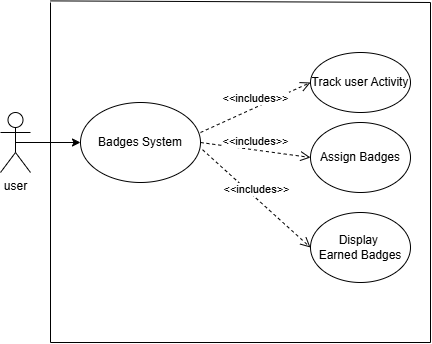

The diagram above was exported from draw.io. Its source (the exported page's mxGraphModel, read from the mxfile embedded in the PNG):
<mxGraphModel dx="1044" dy="527" grid="1" gridSize="10" guides="1" tooltips="1" connect="1" arrows="1" fold="1" page="1" pageScale="1" pageWidth="850" pageHeight="1100" math="0" shadow="0">
  <root>
    <mxCell id="0" />
    <mxCell id="1" parent="0" />
    <mxCell id="A8X-WLlHnrKkAT9DYlV7-2" value="user" style="shape=umlActor;verticalLabelPosition=bottom;verticalAlign=top;html=1;outlineConnect=0;" vertex="1" parent="1">
      <mxGeometry x="250" y="170" width="30" height="60" as="geometry" />
    </mxCell>
    <mxCell id="A8X-WLlHnrKkAT9DYlV7-3" value="Track user Activity" style="ellipse;whiteSpace=wrap;html=1;" vertex="1" parent="1">
      <mxGeometry x="560" y="110" width="100" height="60" as="geometry" />
    </mxCell>
    <mxCell id="A8X-WLlHnrKkAT9DYlV7-5" value="Assign Badges" style="ellipse;whiteSpace=wrap;html=1;" vertex="1" parent="1">
      <mxGeometry x="560" y="180" width="100" height="70" as="geometry" />
    </mxCell>
    <mxCell id="A8X-WLlHnrKkAT9DYlV7-6" value="Display&amp;nbsp;&lt;div&gt;Earned Badges&lt;/div&gt;" style="ellipse;whiteSpace=wrap;html=1;" vertex="1" parent="1">
      <mxGeometry x="560" y="270" width="100" height="70" as="geometry" />
    </mxCell>
    <mxCell id="A8X-WLlHnrKkAT9DYlV7-7" value="&amp;lt;&amp;lt;includes&amp;gt;&amp;gt;" style="html=1;verticalAlign=bottom;endArrow=open;dashed=1;endSize=8;curved=0;rounded=0;entryX=0;entryY=0.5;entryDx=0;entryDy=0;exitX=1;exitY=0.375;exitDx=0;exitDy=0;exitPerimeter=0;" edge="1" parent="1" source="A8X-WLlHnrKkAT9DYlV7-11" target="A8X-WLlHnrKkAT9DYlV7-3">
      <mxGeometry relative="1" as="geometry">
        <mxPoint x="150" y="150" as="sourcePoint" />
        <mxPoint x="320" y="290" as="targetPoint" />
      </mxGeometry>
    </mxCell>
    <mxCell id="A8X-WLlHnrKkAT9DYlV7-8" value="&amp;lt;&amp;lt;includes&amp;gt;&amp;gt;" style="html=1;verticalAlign=bottom;endArrow=open;dashed=1;endSize=8;curved=0;rounded=0;entryX=0;entryY=0.5;entryDx=0;entryDy=0;exitX=1;exitY=0.5;exitDx=0;exitDy=0;" edge="1" parent="1" source="A8X-WLlHnrKkAT9DYlV7-11" target="A8X-WLlHnrKkAT9DYlV7-5">
      <mxGeometry relative="1" as="geometry">
        <mxPoint x="400" y="300" as="sourcePoint" />
        <mxPoint x="320" y="300" as="targetPoint" />
      </mxGeometry>
    </mxCell>
    <mxCell id="A8X-WLlHnrKkAT9DYlV7-10" value="&amp;lt;&amp;lt;includes&amp;gt;&amp;gt;" style="html=1;verticalAlign=bottom;endArrow=open;dashed=1;endSize=8;curved=0;rounded=0;entryX=0;entryY=0.5;entryDx=0;entryDy=0;exitX=1.017;exitY=0.59;exitDx=0;exitDy=0;exitPerimeter=0;" edge="1" parent="1" source="A8X-WLlHnrKkAT9DYlV7-11" target="A8X-WLlHnrKkAT9DYlV7-6">
      <mxGeometry relative="1" as="geometry">
        <mxPoint x="400" y="300" as="sourcePoint" />
        <mxPoint x="320" y="300" as="targetPoint" />
      </mxGeometry>
    </mxCell>
    <mxCell id="A8X-WLlHnrKkAT9DYlV7-11" value="Badges System" style="ellipse;whiteSpace=wrap;html=1;" vertex="1" parent="1">
      <mxGeometry x="330" y="160" width="120" height="80" as="geometry" />
    </mxCell>
    <mxCell id="A8X-WLlHnrKkAT9DYlV7-12" value="" style="endArrow=classic;html=1;rounded=0;exitX=0.5;exitY=0.5;exitDx=0;exitDy=0;exitPerimeter=0;entryX=0;entryY=0.5;entryDx=0;entryDy=0;" edge="1" parent="1" source="A8X-WLlHnrKkAT9DYlV7-2" target="A8X-WLlHnrKkAT9DYlV7-11">
      <mxGeometry width="50" height="50" relative="1" as="geometry">
        <mxPoint x="340" y="320" as="sourcePoint" />
        <mxPoint x="390" y="270" as="targetPoint" />
      </mxGeometry>
    </mxCell>
    <mxCell id="A8X-WLlHnrKkAT9DYlV7-14" value="" style="endArrow=none;html=1;rounded=0;" edge="1" parent="1">
      <mxGeometry width="50" height="50" relative="1" as="geometry">
        <mxPoint x="300" y="400" as="sourcePoint" />
        <mxPoint x="300" y="60" as="targetPoint" />
      </mxGeometry>
    </mxCell>
    <mxCell id="A8X-WLlHnrKkAT9DYlV7-15" value="" style="endArrow=none;html=1;rounded=0;" edge="1" parent="1">
      <mxGeometry width="50" height="50" relative="1" as="geometry">
        <mxPoint x="300" y="400" as="sourcePoint" />
        <mxPoint x="680" y="400" as="targetPoint" />
      </mxGeometry>
    </mxCell>
    <mxCell id="A8X-WLlHnrKkAT9DYlV7-16" value="" style="endArrow=none;html=1;rounded=0;" edge="1" parent="1">
      <mxGeometry width="50" height="50" relative="1" as="geometry">
        <mxPoint x="680" y="400" as="sourcePoint" />
        <mxPoint x="680" y="60" as="targetPoint" />
      </mxGeometry>
    </mxCell>
    <mxCell id="A8X-WLlHnrKkAT9DYlV7-17" value="" style="endArrow=none;html=1;rounded=0;" edge="1" parent="1">
      <mxGeometry width="50" height="50" relative="1" as="geometry">
        <mxPoint x="300" y="58.399993896484375" as="sourcePoint" />
        <mxPoint x="680" y="60" as="targetPoint" />
      </mxGeometry>
    </mxCell>
  </root>
</mxGraphModel>